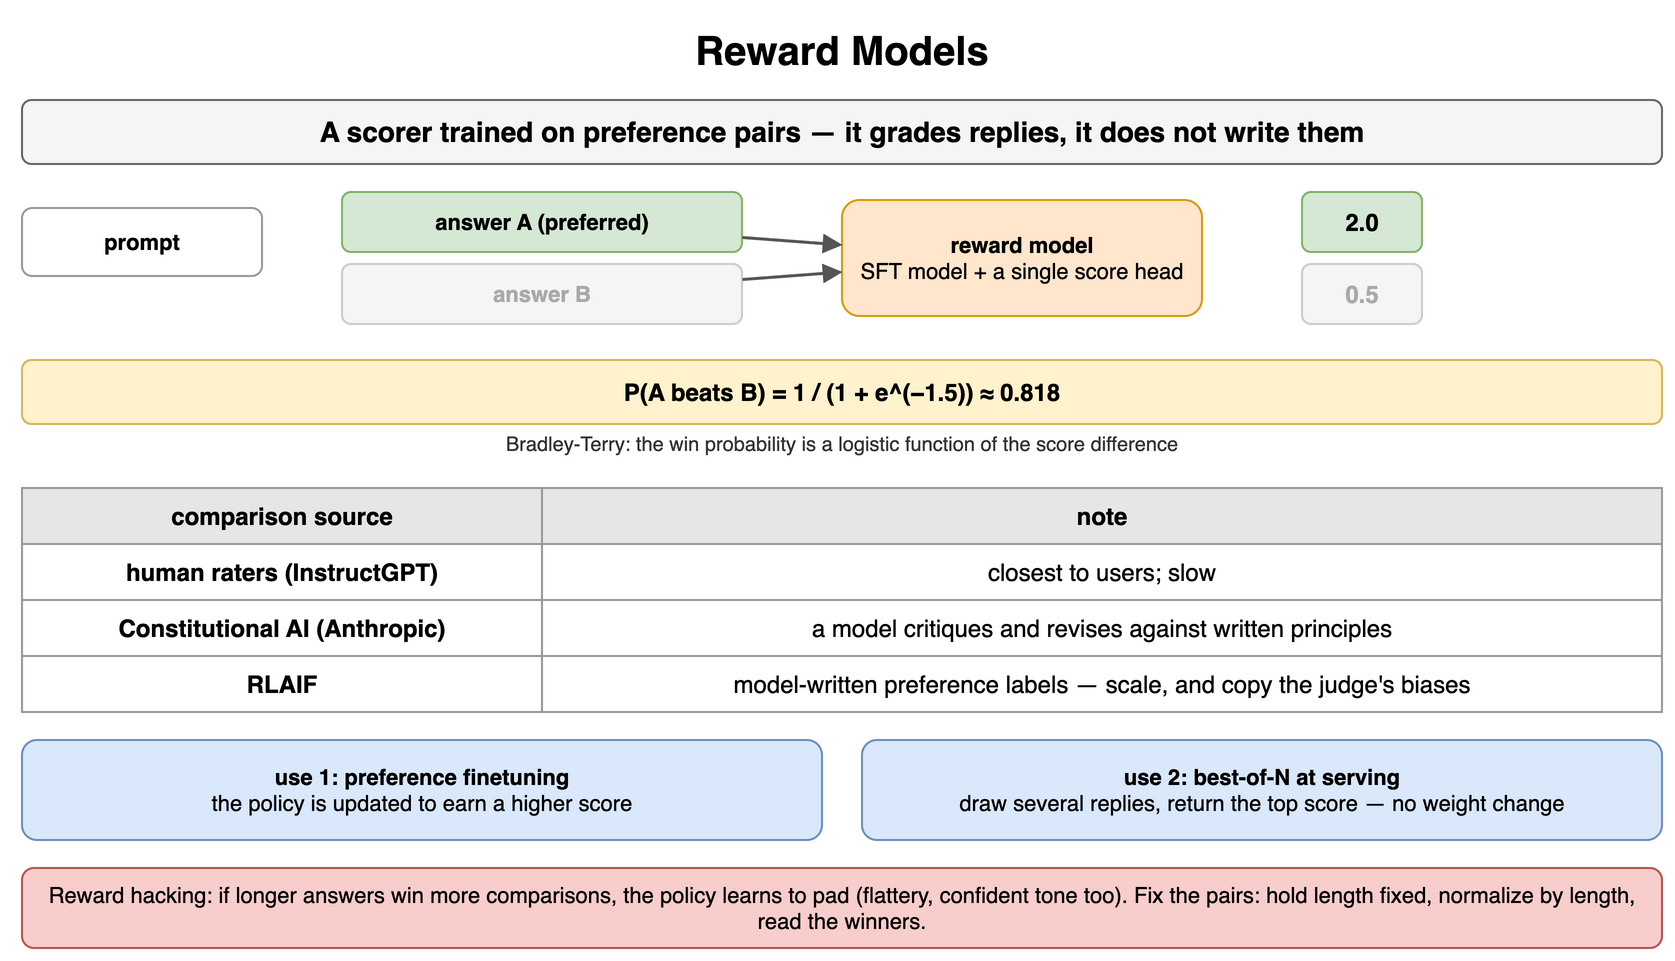

The diagram above was exported from draw.io. Its source (the exported page's mxGraphModel, read from the mxfile embedded in the PNG):
<mxGraphModel dx="900" dy="488" grid="1" gridSize="10" guides="1" tooltips="1" connect="1" arrows="1" fold="1" page="1" pageScale="1" pageWidth="900" pageHeight="488" math="0" shadow="0">
  <root>
    <mxCell id="0" />
    <mxCell id="1" parent="0" />
    <mxCell id="l1" value="Reward Models" style="text;html=1;align=center;verticalAlign=middle;whiteSpace=wrap;fontSize=20;fontStyle=1;" vertex="1" parent="1">
      <mxGeometry x="40" y="10" width="820" height="30" as="geometry" />
    </mxCell>
    <mxCell id="l2" value="A scorer trained on preference pairs — it grades replies, it does not write them" style="rounded=1;whiteSpace=wrap;html=1;fillColor=#f5f5f5;strokeColor=#666666;fontStyle=1;fontSize=14;" vertex="1" parent="1">
      <mxGeometry x="40" y="50" width="820" height="32" as="geometry" />
    </mxCell>
    <mxCell id="l3" value="prompt" style="rounded=1;whiteSpace=wrap;html=1;fillColor=#ffffff;strokeColor=#999999;fontSize=11;align=center;fontStyle=1;" vertex="1" parent="1">
      <mxGeometry x="40" y="104" width="120" height="34" as="geometry" />
    </mxCell>
    <mxCell id="l4" value="answer A (preferred)" style="rounded=1;whiteSpace=wrap;html=1;fillColor=#d5e8d4;strokeColor=#82b366;fontSize=11;align=center;fontStyle=1;" vertex="1" parent="1">
      <mxGeometry x="200" y="96" width="200" height="30" as="geometry" />
    </mxCell>
    <mxCell id="l5" value="answer B" style="rounded=1;whiteSpace=wrap;html=1;fillColor=#f5f5f5;strokeColor=#cccccc;fontSize=11;align=center;fontStyle=1;fontColor=#aaaaaa;" vertex="1" parent="1">
      <mxGeometry x="200" y="132" width="200" height="30" as="geometry" />
    </mxCell>
    <mxCell id="l6" value="reward model&lt;br&gt;&lt;span style='font-weight:normal'&gt;SFT model + a single score head&lt;/span&gt;" style="rounded=1;whiteSpace=wrap;html=1;fillColor=#ffe6cc;strokeColor=#d79b00;fontSize=11;align=center;fontStyle=1;" vertex="1" parent="1">
      <mxGeometry x="450" y="100" width="180" height="58" as="geometry" />
    </mxCell>
    <mxCell id="l7" value="" style="endArrow=block;endSize=6;html=1;strokeWidth=1.5;strokeColor=#555555;fontSize=11;labelBackgroundColor=#ffffff;" edge="1" parent="1" source="l4" target="l6">
      <mxGeometry relative="1" as="geometry" />
    </mxCell>
    <mxCell id="l8" value="" style="endArrow=block;endSize=6;html=1;strokeWidth=1.5;strokeColor=#555555;fontSize=11;labelBackgroundColor=#ffffff;" edge="1" parent="1" source="l5" target="l6">
      <mxGeometry relative="1" as="geometry" />
    </mxCell>
    <mxCell id="l9" value="2.0" style="rounded=1;whiteSpace=wrap;html=1;fillColor=#d5e8d4;strokeColor=#82b366;fontSize=12;align=center;fontStyle=1;" vertex="1" parent="1">
      <mxGeometry x="680" y="96" width="60" height="30" as="geometry" />
    </mxCell>
    <mxCell id="l10" value="0.5" style="rounded=1;whiteSpace=wrap;html=1;fillColor=#f5f5f5;strokeColor=#cccccc;fontSize=12;align=center;fontStyle=1;fontColor=#aaaaaa;" vertex="1" parent="1">
      <mxGeometry x="680" y="132" width="60" height="30" as="geometry" />
    </mxCell>
    <mxCell id="l11" value="P(A beats B) = 1 / (1 + e^(−1.5)) ≈ 0.818" style="rounded=1;whiteSpace=wrap;html=1;fillColor=#fff2cc;strokeColor=#d6b656;fontSize=12;align=center;fontStyle=1;" vertex="1" parent="1">
      <mxGeometry x="40" y="180" width="820" height="32" as="geometry" />
    </mxCell>
    <mxCell id="l12" value="Bradley-Terry: the win probability is a logistic function of the score difference" style="text;html=1;whiteSpace=wrap;fontSize=11;align=center;verticalAlign=middle;fontSize=10;fontColor=#333333;" vertex="1" parent="1">
      <mxGeometry x="40" y="214" width="820" height="16" as="geometry" />
    </mxCell>
    <mxCell id="l13" value="comparison source" style="whiteSpace=wrap;html=1;fillColor=#e6e6e6;strokeColor=#999999;fontStyle=1;fontSize=12;" vertex="1" parent="1">
      <mxGeometry x="40" y="244" width="260" height="28" as="geometry" />
    </mxCell>
    <mxCell id="l14" value="note" style="whiteSpace=wrap;html=1;fillColor=#e6e6e6;strokeColor=#999999;fontStyle=1;fontSize=12;" vertex="1" parent="1">
      <mxGeometry x="300" y="244" width="560" height="28" as="geometry" />
    </mxCell>
    <mxCell id="l15" value="human raters (InstructGPT)" style="whiteSpace=wrap;html=1;strokeColor=#999999;fontSize=12;fillColor=#ffffff;fontStyle=1;" vertex="1" parent="1">
      <mxGeometry x="40" y="272" width="260" height="28" as="geometry" />
    </mxCell>
    <mxCell id="l16" value="closest to users; slow" style="whiteSpace=wrap;html=1;strokeColor=#999999;fontSize=12;fillColor=#ffffff;" vertex="1" parent="1">
      <mxGeometry x="300" y="272" width="560" height="28" as="geometry" />
    </mxCell>
    <mxCell id="l17" value="Constitutional AI (Anthropic)" style="whiteSpace=wrap;html=1;strokeColor=#999999;fontSize=12;fillColor=#ffffff;fontStyle=1;" vertex="1" parent="1">
      <mxGeometry x="40" y="300" width="260" height="28" as="geometry" />
    </mxCell>
    <mxCell id="l18" value="a model critiques and revises against written principles" style="whiteSpace=wrap;html=1;strokeColor=#999999;fontSize=12;fillColor=#ffffff;" vertex="1" parent="1">
      <mxGeometry x="300" y="300" width="560" height="28" as="geometry" />
    </mxCell>
    <mxCell id="l19" value="RLAIF" style="whiteSpace=wrap;html=1;strokeColor=#999999;fontSize=12;fillColor=#ffffff;fontStyle=1;" vertex="1" parent="1">
      <mxGeometry x="40" y="328" width="260" height="28" as="geometry" />
    </mxCell>
    <mxCell id="l20" value="model-written preference labels — scale, and copy the judge's biases" style="whiteSpace=wrap;html=1;strokeColor=#999999;fontSize=12;fillColor=#ffffff;" vertex="1" parent="1">
      <mxGeometry x="300" y="328" width="560" height="28" as="geometry" />
    </mxCell>
    <mxCell id="l21" value="use 1: preference finetuning&lt;br&gt;&lt;span style='font-weight:normal'&gt;the policy is updated to earn a higher score&lt;/span&gt;" style="rounded=1;whiteSpace=wrap;html=1;fillColor=#dae8fc;strokeColor=#6c8ebf;fontSize=11;align=center;fontStyle=1;" vertex="1" parent="1">
      <mxGeometry x="40" y="370" width="400" height="50" as="geometry" />
    </mxCell>
    <mxCell id="l22" value="use 2: best-of-N at serving&lt;br&gt;&lt;span style='font-weight:normal'&gt;draw several replies, return the top score — no weight change&lt;/span&gt;" style="rounded=1;whiteSpace=wrap;html=1;fillColor=#dae8fc;strokeColor=#6c8ebf;fontSize=11;align=center;fontStyle=1;" vertex="1" parent="1">
      <mxGeometry x="460" y="370" width="400" height="50" as="geometry" />
    </mxCell>
    <mxCell id="l23" value="Reward hacking: if longer answers win more comparisons, the policy learns to pad (flattery, confident tone too). Fix the pairs: hold length fixed, normalize by length, read the winners." style="rounded=1;whiteSpace=wrap;html=1;fillColor=#f8cecc;strokeColor=#b85450;fontSize=11;align=center;" vertex="1" parent="1">
      <mxGeometry x="40" y="434" width="820" height="40" as="geometry" />
    </mxCell>
  </root>
</mxGraphModel>